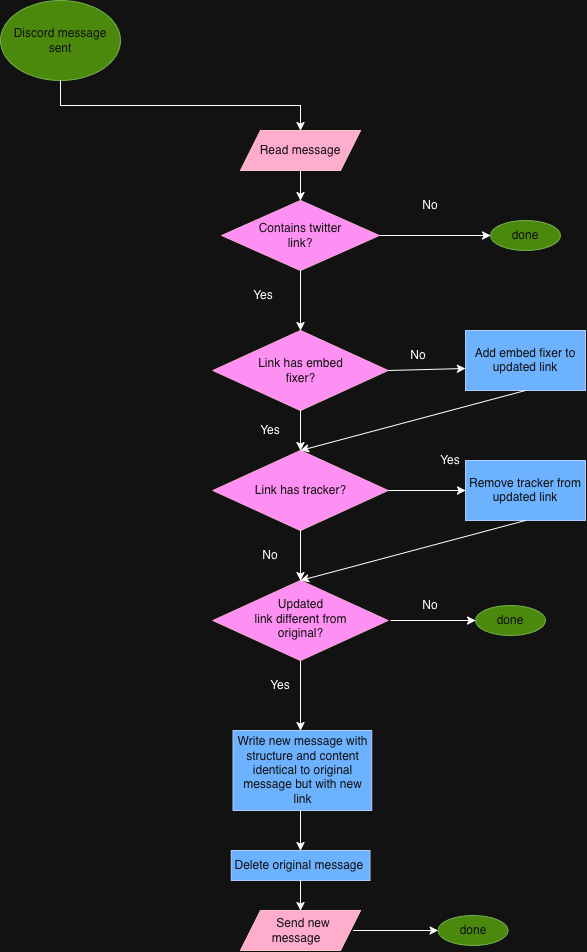

The diagram above was exported from draw.io. Its source (the exported page's mxGraphModel, read from the mxfile embedded in the PNG):
<mxGraphModel dx="1461" dy="968" grid="1" gridSize="10" guides="1" tooltips="1" connect="1" arrows="1" fold="1" page="1" pageScale="1" pageWidth="850" pageHeight="1100" math="0" shadow="0">
  <root>
    <mxCell id="0" />
    <mxCell id="1" parent="0" />
    <mxCell id="LTm88ZRRxqxEtED5bZFM-2" parent="1" style="ellipse;whiteSpace=wrap;html=1;shapeInside=1;fillColor=#60a917;fontColor=#ffffff;strokeColor=#2D7600;" value="Discord message sent" vertex="1">
      <mxGeometry height="80" width="120" x="40" y="40" as="geometry" />
    </mxCell>
    <mxCell id="LTm88ZRRxqxEtED5bZFM-7" edge="1" parent="1" source="LTm88ZRRxqxEtED5bZFM-3" style="edgeStyle=orthogonalEdgeStyle;rounded=0;orthogonalLoop=1;jettySize=auto;html=1;exitX=1;exitY=0.5;exitDx=0;exitDy=0;defaultLabelBackgroundColor=page;" target="LTm88ZRRxqxEtED5bZFM-12">
      <mxGeometry relative="1" as="geometry">
        <mxPoint x="590" y="380" as="targetPoint" />
      </mxGeometry>
    </mxCell>
    <mxCell id="LTm88ZRRxqxEtED5bZFM-15" edge="1" parent="1" source="LTm88ZRRxqxEtED5bZFM-3" style="edgeStyle=orthogonalEdgeStyle;rounded=0;orthogonalLoop=1;jettySize=auto;html=1;exitX=0.5;exitY=1;exitDx=0;exitDy=0;defaultLabelBackgroundColor=page;" target="LTm88ZRRxqxEtED5bZFM-16">
      <mxGeometry relative="1" as="geometry">
        <mxPoint x="420" y="490" as="targetPoint" />
      </mxGeometry>
    </mxCell>
    <mxCell id="LTm88ZRRxqxEtED5bZFM-3" parent="1" style="rhombus;whiteSpace=wrap;html=1;shapeInside=1;fillColor=#d80073;fontColor=#ffffff;strokeColor=#A50040;" value="Contains twitter link?" vertex="1">
      <mxGeometry height="70" width="157.5" x="261.25" y="240" as="geometry" />
    </mxCell>
    <mxCell id="LTm88ZRRxqxEtED5bZFM-9" edge="1" parent="1" source="LTm88ZRRxqxEtED5bZFM-2" style="edgeStyle=orthogonalEdgeStyle;rounded=0;orthogonalLoop=1;jettySize=auto;html=1;exitX=0.5;exitY=1;exitDx=0;exitDy=0;defaultLabelBackgroundColor=page;" target="LTm88ZRRxqxEtED5bZFM-8" value="">
      <mxGeometry relative="1" as="geometry">
        <mxPoint x="420" y="220" as="sourcePoint" />
        <mxPoint x="420" y="350" as="targetPoint" />
      </mxGeometry>
    </mxCell>
    <mxCell id="LTm88ZRRxqxEtED5bZFM-11" edge="1" parent="1" source="LTm88ZRRxqxEtED5bZFM-8" style="edgeStyle=orthogonalEdgeStyle;rounded=0;orthogonalLoop=1;jettySize=auto;html=1;exitX=0.5;exitY=1;exitDx=0;exitDy=0;entryX=0.5;entryY=0;entryDx=0;entryDy=0;defaultLabelBackgroundColor=page;" target="LTm88ZRRxqxEtED5bZFM-3">
      <mxGeometry relative="1" as="geometry" />
    </mxCell>
    <mxCell id="LTm88ZRRxqxEtED5bZFM-8" parent="1" style="shape=parallelogram;perimeter=parallelogramPerimeter;whiteSpace=wrap;html=1;shapeInside=1;fixedSize=1;fillColor=#a20025;fontColor=#ffffff;strokeColor=#6F0000;" value="Read message" vertex="1">
      <mxGeometry height="40" width="120" x="280" y="170" as="geometry" />
    </mxCell>
    <mxCell id="LTm88ZRRxqxEtED5bZFM-12" parent="1" style="ellipse;whiteSpace=wrap;html=1;shapeInside=1;fillColor=#60a917;fontColor=#ffffff;strokeColor=#2D7600;" value="done" vertex="1">
      <mxGeometry height="30" width="70" x="530" y="260" as="geometry" />
    </mxCell>
    <mxCell id="LTm88ZRRxqxEtED5bZFM-13" parent="1" style="text;html=1;whiteSpace=wrap;strokeColor=none;fillColor=none;align=center;verticalAlign=middle;rounded=0;" value="No" vertex="1">
      <mxGeometry height="30" width="60" x="440" y="230" as="geometry" />
    </mxCell>
    <mxCell id="LTm88ZRRxqxEtED5bZFM-16" parent="1" style="rhombus;whiteSpace=wrap;html=1;shapeInside=1;fillColor=#d80073;fontColor=#ffffff;strokeColor=#A50040;" value="Link has embed fixer?" vertex="1">
      <mxGeometry height="80" width="175" x="252.5" y="370" as="geometry" />
    </mxCell>
    <mxCell id="LTm88ZRRxqxEtED5bZFM-17" parent="1" style="text;html=1;whiteSpace=wrap;strokeColor=none;fillColor=none;align=center;verticalAlign=middle;rounded=0;" value="Yes" vertex="1">
      <mxGeometry height="30" width="60" x="272.5" y="320" as="geometry" />
    </mxCell>
    <mxCell id="LTm88ZRRxqxEtED5bZFM-18" edge="1" parent="1" source="LTm88ZRRxqxEtED5bZFM-16" style="endArrow=classic;html=1;rounded=0;defaultLabelBackgroundColor=page;entryX=0.5;entryY=0;entryDx=0;entryDy=0;exitX=0.5;exitY=1;exitDx=0;exitDy=0;" target="LTm88ZRRxqxEtED5bZFM-20" value="">
      <mxGeometry height="50" relative="1" width="50" as="geometry">
        <mxPoint x="420" y="570" as="sourcePoint" />
        <mxPoint x="420" y="580" as="targetPoint" />
      </mxGeometry>
    </mxCell>
    <mxCell id="LTm88ZRRxqxEtED5bZFM-20" parent="1" style="rhombus;whiteSpace=wrap;html=1;shapeInside=1;fillColor=#d80073;fontColor=#ffffff;strokeColor=#A50040;" value="Link has tracker?" vertex="1">
      <mxGeometry height="80" width="175" x="252.5" y="490" as="geometry" />
    </mxCell>
    <mxCell id="LTm88ZRRxqxEtED5bZFM-21" parent="1" style="text;html=1;whiteSpace=wrap;strokeColor=none;fillColor=none;align=center;verticalAlign=middle;rounded=0;" value="Yes" vertex="1">
      <mxGeometry height="30" width="60" x="280" y="455" as="geometry" />
    </mxCell>
    <mxCell id="LTm88ZRRxqxEtED5bZFM-22" parent="1" style="text;html=1;whiteSpace=wrap;strokeColor=none;fillColor=none;align=center;verticalAlign=middle;rounded=0;" value="No" vertex="1">
      <mxGeometry height="30" width="60" x="280" y="580" as="geometry" />
    </mxCell>
    <mxCell id="LTm88ZRRxqxEtED5bZFM-23" edge="1" parent="1" source="LTm88ZRRxqxEtED5bZFM-24" style="endArrow=classic;html=1;rounded=0;defaultLabelBackgroundColor=page;exitX=0.5;exitY=1;exitDx=0;exitDy=0;" value="">
      <mxGeometry height="50" relative="1" width="50" as="geometry">
        <mxPoint x="390" y="650" as="sourcePoint" />
        <mxPoint x="340" y="770" as="targetPoint" />
      </mxGeometry>
    </mxCell>
    <mxCell id="LTm88ZRRxqxEtED5bZFM-26" edge="1" parent="1" source="LTm88ZRRxqxEtED5bZFM-20" style="endArrow=classic;html=1;rounded=0;defaultLabelBackgroundColor=page;exitX=0.5;exitY=1;exitDx=0;exitDy=0;" target="LTm88ZRRxqxEtED5bZFM-24" value="">
      <mxGeometry height="50" relative="1" width="50" as="geometry">
        <mxPoint x="420" y="710" as="sourcePoint" />
        <mxPoint x="420" y="790" as="targetPoint" />
      </mxGeometry>
    </mxCell>
    <mxCell id="LTm88ZRRxqxEtED5bZFM-24" parent="1" style="rhombus;whiteSpace=wrap;html=1;shapeInside=1;fillColor=#d80073;fontColor=#ffffff;strokeColor=#A50040;" value="Updated link different from original?" vertex="1">
      <mxGeometry height="80" width="175" x="252.5" y="620" as="geometry" />
    </mxCell>
    <mxCell id="LTm88ZRRxqxEtED5bZFM-28" parent="1" style="ellipse;whiteSpace=wrap;html=1;shapeInside=1;fillColor=#60a917;fontColor=#ffffff;strokeColor=#2D7600;" value="done" vertex="1">
      <mxGeometry height="30" width="70" x="515" y="645" as="geometry" />
    </mxCell>
    <mxCell id="LTm88ZRRxqxEtED5bZFM-32" edge="1" parent="1" source="LTm88ZRRxqxEtED5bZFM-20" style="endArrow=classic;html=1;rounded=0;defaultLabelBackgroundColor=page;exitX=1;exitY=0.5;exitDx=0;exitDy=0;entryX=0;entryY=0.5;entryDx=0;entryDy=0;" target="LTm88ZRRxqxEtED5bZFM-33" value="">
      <mxGeometry height="50" relative="1" width="50" as="geometry">
        <mxPoint x="510" y="670" as="sourcePoint" />
        <mxPoint x="550" y="670" as="targetPoint" />
      </mxGeometry>
    </mxCell>
    <mxCell id="LTm88ZRRxqxEtED5bZFM-33" parent="1" style="rounded=0;whiteSpace=wrap;html=1;fillColor=#0050ef;fontColor=#ffffff;strokeColor=#001DBC;" value="Remove tracker from updated link" vertex="1">
      <mxGeometry height="60" width="120" x="505" y="500" as="geometry" />
    </mxCell>
    <mxCell id="LTm88ZRRxqxEtED5bZFM-34" parent="1" style="text;html=1;whiteSpace=wrap;strokeColor=none;fillColor=none;align=center;verticalAlign=middle;rounded=0;" value="Yes" vertex="1">
      <mxGeometry height="30" width="60" x="460" y="485" as="geometry" />
    </mxCell>
    <mxCell id="LTm88ZRRxqxEtED5bZFM-35" parent="1" style="rounded=0;whiteSpace=wrap;html=1;fillColor=#0050ef;fontColor=#ffffff;strokeColor=#001DBC;" value="Add embed fixer to updated link" vertex="1">
      <mxGeometry height="60" width="120" x="505" y="370" as="geometry" />
    </mxCell>
    <mxCell id="LTm88ZRRxqxEtED5bZFM-36" edge="1" parent="1" source="LTm88ZRRxqxEtED5bZFM-16" style="endArrow=classic;html=1;rounded=0;defaultLabelBackgroundColor=page;entryX=0;entryY=0.633;entryDx=0;entryDy=0;entryPerimeter=0;exitX=1;exitY=0.5;exitDx=0;exitDy=0;" target="LTm88ZRRxqxEtED5bZFM-35" value="">
      <mxGeometry height="50" relative="1" width="50" as="geometry">
        <mxPoint x="427.5" y="459.5" as="sourcePoint" />
        <mxPoint x="477.5" y="459.5" as="targetPoint" />
      </mxGeometry>
    </mxCell>
    <mxCell id="LTm88ZRRxqxEtED5bZFM-37" parent="1" style="text;html=1;whiteSpace=wrap;strokeColor=none;fillColor=none;align=center;verticalAlign=middle;rounded=0;" value="No" vertex="1">
      <mxGeometry height="30" width="60" x="427.5" y="380" as="geometry" />
    </mxCell>
    <mxCell id="LTm88ZRRxqxEtED5bZFM-38" edge="1" parent="1" source="LTm88ZRRxqxEtED5bZFM-35" style="endArrow=classic;html=1;rounded=0;defaultLabelBackgroundColor=page;entryX=0.5;entryY=0;entryDx=0;entryDy=0;exitX=0.5;exitY=1;exitDx=0;exitDy=0;" target="LTm88ZRRxqxEtED5bZFM-20" value="">
      <mxGeometry height="50" relative="1" width="50" as="geometry">
        <mxPoint x="480" y="630" as="sourcePoint" />
        <mxPoint x="530" y="580" as="targetPoint" />
      </mxGeometry>
    </mxCell>
    <mxCell id="LTm88ZRRxqxEtED5bZFM-39" edge="1" parent="1" source="LTm88ZRRxqxEtED5bZFM-33" style="endArrow=classic;html=1;rounded=0;defaultLabelBackgroundColor=page;entryX=0.5;entryY=0;entryDx=0;entryDy=0;exitX=0.5;exitY=1;exitDx=0;exitDy=0;" target="LTm88ZRRxqxEtED5bZFM-24" value="">
      <mxGeometry height="50" relative="1" width="50" as="geometry">
        <mxPoint x="615" y="690" as="sourcePoint" />
        <mxPoint x="415" y="760" as="targetPoint" />
      </mxGeometry>
    </mxCell>
    <mxCell id="LTm88ZRRxqxEtED5bZFM-29" parent="1" style="text;html=1;whiteSpace=wrap;strokeColor=none;fillColor=none;align=center;verticalAlign=middle;rounded=0;" value="No" vertex="1">
      <mxGeometry height="30" width="60" x="440" y="630" as="geometry" />
    </mxCell>
    <mxCell id="LTm88ZRRxqxEtED5bZFM-41" edge="1" parent="1" style="endArrow=classic;html=1;rounded=0;defaultLabelBackgroundColor=page;entryX=0;entryY=0.5;entryDx=0;entryDy=0;" target="LTm88ZRRxqxEtED5bZFM-28" value="">
      <mxGeometry height="50" relative="1" width="50" as="geometry">
        <mxPoint x="430" y="660" as="sourcePoint" />
        <mxPoint x="490" y="550" as="targetPoint" />
      </mxGeometry>
    </mxCell>
    <mxCell id="LTm88ZRRxqxEtED5bZFM-42" parent="1" style="text;html=1;whiteSpace=wrap;strokeColor=none;fillColor=none;align=center;verticalAlign=middle;rounded=0;" value="Yes" vertex="1">
      <mxGeometry height="30" width="60" x="290" y="710" as="geometry" />
    </mxCell>
    <mxCell id="LTm88ZRRxqxEtED5bZFM-44" parent="1" style="rounded=0;whiteSpace=wrap;html=1;fillColor=#0050ef;fontColor=#ffffff;strokeColor=#001DBC;" value="Write new message with structure and content identical to original message but with new link" vertex="1">
      <mxGeometry height="80" width="138.75" x="272.5" y="770" as="geometry" />
    </mxCell>
    <mxCell id="LTm88ZRRxqxEtED5bZFM-46" parent="1" style="rounded=0;whiteSpace=wrap;html=1;fillColor=#0050ef;fontColor=#ffffff;strokeColor=#001DBC;" value="Delete original message&amp;nbsp;" vertex="1">
      <mxGeometry height="30" width="138.75" x="270.63" y="890" as="geometry" />
    </mxCell>
    <mxCell id="LTm88ZRRxqxEtED5bZFM-47" edge="1" parent="1" style="endArrow=classic;html=1;rounded=0;defaultLabelBackgroundColor=page;entryX=0.5;entryY=0;entryDx=0;entryDy=0;" target="LTm88ZRRxqxEtED5bZFM-46" value="">
      <mxGeometry height="50" relative="1" width="50" as="geometry">
        <mxPoint x="340" y="850" as="sourcePoint" />
        <mxPoint x="430" y="760" as="targetPoint" />
      </mxGeometry>
    </mxCell>
    <mxCell id="LTm88ZRRxqxEtED5bZFM-48" edge="1" parent="1" source="LTm88ZRRxqxEtED5bZFM-46" style="endArrow=classic;html=1;rounded=0;defaultLabelBackgroundColor=page;exitX=0.5;exitY=1;exitDx=0;exitDy=0;entryX=0.5;entryY=0;entryDx=0;entryDy=0;" target="LTm88ZRRxqxEtED5bZFM-49" value="">
      <mxGeometry height="50" relative="1" width="50" as="geometry">
        <mxPoint x="380" y="1060" as="sourcePoint" />
        <mxPoint x="330" y="950" as="targetPoint" />
      </mxGeometry>
    </mxCell>
    <mxCell id="LTm88ZRRxqxEtED5bZFM-49" parent="1" style="shape=parallelogram;perimeter=parallelogramPerimeter;whiteSpace=wrap;html=1;shapeInside=1;fixedSize=1;fillColor=#a20025;fontColor=#ffffff;strokeColor=#6F0000;" value="Send new message" vertex="1">
      <mxGeometry height="40" width="120" x="280" y="950" as="geometry" />
    </mxCell>
    <mxCell id="LTm88ZRRxqxEtED5bZFM-51" parent="1" style="ellipse;whiteSpace=wrap;html=1;shapeInside=1;fillColor=#60a917;fontColor=#ffffff;strokeColor=#2D7600;" value="done" vertex="1">
      <mxGeometry height="30" width="70" x="477.5" y="955" as="geometry" />
    </mxCell>
    <mxCell id="LTm88ZRRxqxEtED5bZFM-52" edge="1" parent="1" style="endArrow=classic;html=1;rounded=0;defaultLabelBackgroundColor=page;entryX=0;entryY=0.5;entryDx=0;entryDy=0;" target="LTm88ZRRxqxEtED5bZFM-51" value="">
      <mxGeometry height="50" relative="1" width="50" as="geometry">
        <mxPoint x="392.5" y="970" as="sourcePoint" />
        <mxPoint x="452.5" y="860" as="targetPoint" />
      </mxGeometry>
    </mxCell>
  </root>
</mxGraphModel>